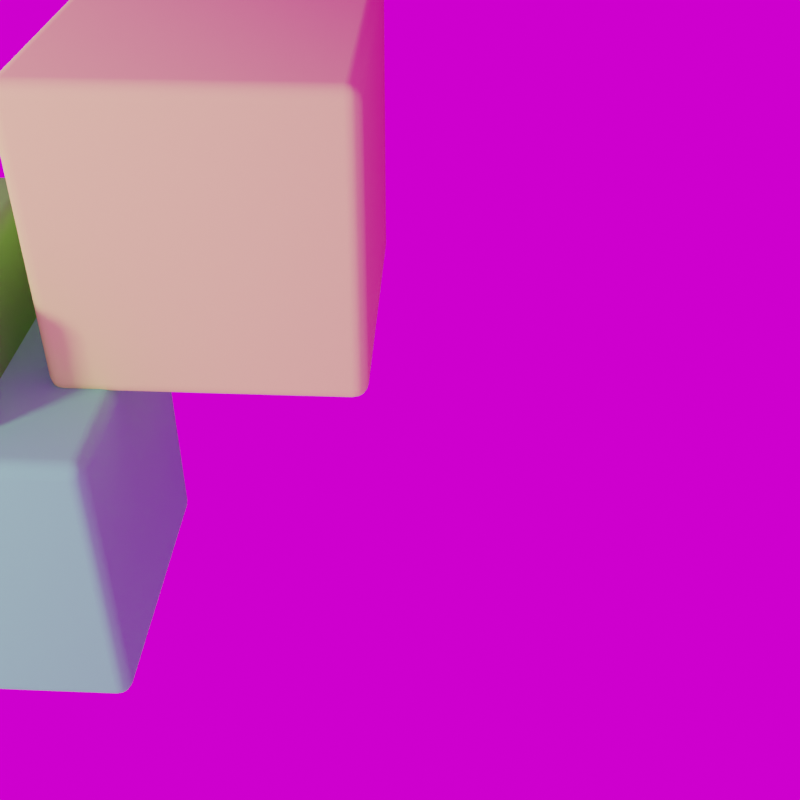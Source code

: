 # Source: simple-cubes.blend  (saved by Blender 4.1.24; exported with 4.5.12 LTS)
import bpy
from mathutils import Matrix  # noqa: F401  (used for matrix-valued properties, if any)

bpy.ops.wm.read_factory_settings(use_empty=True)
scene = bpy.context.scene
scene.name = 'Scene'

# ---- collections
col_collection = bpy.data.collections.new('Collection'); scene.collection.children.link(col_collection)

# ---- images (referenced by path relative to the original .blend; pixels are not part of the script)
import os
ASSET_DIR = os.environ.get("B2B_ASSET_DIR", "")  # directory of the original .blend (textures are referenced by path, not embedded)
HERE = os.path.dirname(os.path.abspath(__file__))  # packed textures are extracted next to this script under _unpacked/

def load_image(name, relpath, width, height, colorspace="sRGB"):
    """Load a texture the original file referenced (path relative to the .blend, or extracted next to this script)."""
    p = next((c for c in (os.path.join(HERE, relpath), os.path.join(ASSET_DIR, relpath)) if relpath and os.path.exists(c)), "")
    if p:
        img = bpy.data.images.load(p, check_existing=True)
        img.name = name
    else:  # same state as the original file: an image datablock whose file is absent (Cycles renders it pink)
        img = bpy.data.images.new(name, width, height)
        img.source = "FILE"
        img.filepath = "//" + (relpath or name)
    img.colorspace_settings.name = colorspace
    return img
img_studio_small_09_4k_exr = load_image('studio_small_09_4k.exr', 'studio_small_09_4k.exr', 1024, 1024, 'Linear Rec.709')

# ---- materials (node trees are filled in below, after node groups)
mat_cubematerial = bpy.data.materials.new('CubeMaterial')
mat_cubematerial.diffuse_color = (0.7179, 0.6469, 0.2449, 1.0)
mat_cubematerial_001 = bpy.data.materials.new('CubeMaterial.001')
mat_cubematerial_001.diffuse_color = (0.1394, 0.4649, 0.08718, 1.0)
mat_cubematerial_002 = bpy.data.materials.new('CubeMaterial.002')
mat_cubematerial_002.diffuse_color = (0.1879, 0.6566, 0.3538, 1.0)

# ---- material node trees

# ---- world
world_world = bpy.data.worlds.new('World'); scene.world = world_world
world_world.use_nodes = True; world_world.node_tree.nodes.clear()
_N = world_world.node_tree.nodes; _L = world_world.node_tree.links
n0 = _N.new('ShaderNodeOutputWorld'); n0.name = 'World Output'; n0.location = (300, 300)
n1 = _N.new('ShaderNodeBackground'); n1.name = 'Background'; n1.location = (10, 300)
n2 = _N.new('ShaderNodeTexEnvironment'); n2.name = 'Environment Texture'; n2.location = (-280, 260)
n2.image = img_studio_small_09_4k_exr
_L.new(n1.outputs[0], n0.inputs[0])
_L.new(n2.outputs[0], n1.inputs[0])
n0.is_active_output = True
world_world.color = (0.05088, 0.05088, 0.05088)
world_world.use_sun_shadow = False
world_world.sun_shadow_jitter_overblur = 0.0

# ---- cameras
cam_camera = bpy.data.cameras.new('Camera')
cam_camera.clip_end = 100.0
cam_camera.ortho_scale = 7.314

# ---- lights
light_light = bpy.data.lights.new('Light', 'AREA')
light_light.transmission_factor = 0.0
light_light.energy = 235.6
light_light.shadow_soft_size = 5.949
light_light.shadow_maximum_resolution = 0.006
light_light.use_absolute_resolution = True
light_light.shape = 'RECTANGLE'
light_light.size = 5.949
light_light.size_y = 6.628
light_light_001 = bpy.data.lights.new('Light.001', 'AREA')
light_light_001.transmission_factor = 0.0
light_light_001.energy = 392.7
light_light_001.shadow_soft_size = 5.949
light_light_001.shadow_maximum_resolution = 0.006
light_light_001.use_absolute_resolution = True
light_light_001.shape = 'RECTANGLE'
light_light_001.size = 5.949
light_light_001.size_y = 6.628
light_light_002 = bpy.data.lights.new('Light.002', 'AREA')
light_light_002.transmission_factor = 0.0
light_light_002.energy = 235.6
light_light_002.shadow_soft_size = 5.949
light_light_002.shadow_maximum_resolution = 0.006
light_light_002.use_absolute_resolution = True
light_light_002.shape = 'RECTANGLE'
light_light_002.size = 5.949
light_light_002.size_y = 6.628
light_light_003 = bpy.data.lights.new('Light.003', 'AREA')
light_light_003.transmission_factor = 0.0
light_light_003.energy = 392.7
light_light_003.shadow_soft_size = 0.8686
light_light_003.shadow_maximum_resolution = 0.006
light_light_003.use_absolute_resolution = True
light_light_003.shape = 'RECTANGLE'
light_light_003.size = 0.8686
light_light_003.size_y = 0.8133

# ---- meshes
me_cube_150 = bpy.data.meshes.new('Cube.150')
me_cube_150.from_pydata([(-0.5, -0.5, -0.5), (-0.5, -0.5, 0.5), (-0.5, 0.5, -0.5), (-0.5, 0.5, 0.5), (0.5, -0.5, -0.5), (0.5, -0.5, 0.5), (0.5, 0.5, -0.5), (0.5, 0.5, 0.5)], [], [(0, 1, 3, 2), (2, 3, 7, 6), (6, 7, 5, 4), (4, 5, 1, 0), (2, 6, 4, 0), (7, 3, 1, 5)])
me_cube_150.polygons.foreach_set('use_smooth', [True] * 6)
_uv = me_cube_150.uv_layers.new(name='UVMap')
_uv.uv.foreach_set('vector', [0.375, 0.0, 0.625, 0.0, 0.625, 0.25, 0.375, 0.25, 0.375, 0.25, 0.625, 0.25, 0.625, 0.5, 0.375, 0.5, 0.375, 0.5, 0.625, 0.5, 0.625, 0.75, 0.375, 0.75, 0.375, 0.75, 0.625, 0.75, 0.625, 1.0, 0.375, 1.0, 0.125, 0.5, 0.375, 0.5, 0.375, 0.75, 0.125, 0.75, 0.625, 0.5, 0.875, 0.5, 0.875, 0.75, 0.625, 0.75])
me_cube_150.materials.append(mat_cubematerial)
me_cube_150.update()
me_cube_151 = bpy.data.meshes.new('Cube.151')
me_cube_151.from_pydata([(-0.5, -0.5, -0.5), (-0.5, -0.5, 0.5), (-0.5, 0.5, -0.5), (-0.5, 0.5, 0.5), (0.5, -0.5, -0.5), (0.5, -0.5, 0.5), (0.5, 0.5, -0.5), (0.5, 0.5, 0.5)], [], [(0, 1, 3, 2), (2, 3, 7, 6), (6, 7, 5, 4), (4, 5, 1, 0), (2, 6, 4, 0), (7, 3, 1, 5)])
me_cube_151.polygons.foreach_set('use_smooth', [True] * 6)
_uv = me_cube_151.uv_layers.new(name='UVMap')
_uv.uv.foreach_set('vector', [0.375, 0.0, 0.625, 0.0, 0.625, 0.25, 0.375, 0.25, 0.375, 0.25, 0.625, 0.25, 0.625, 0.5, 0.375, 0.5, 0.375, 0.5, 0.625, 0.5, 0.625, 0.75, 0.375, 0.75, 0.375, 0.75, 0.625, 0.75, 0.625, 1.0, 0.375, 1.0, 0.125, 0.5, 0.375, 0.5, 0.375, 0.75, 0.125, 0.75, 0.625, 0.5, 0.875, 0.5, 0.875, 0.75, 0.625, 0.75])
me_cube_151.materials.append(mat_cubematerial_001)
me_cube_151.update()
me_cube_152 = bpy.data.meshes.new('Cube.152')
me_cube_152.from_pydata([(-0.5, -0.5, -0.5), (-0.5, -0.5, 0.5), (-0.5, 0.5, -0.5), (-0.5, 0.5, 0.5), (0.5, -0.5, -0.5), (0.5, -0.5, 0.5), (0.5, 0.5, -0.5), (0.5, 0.5, 0.5)], [], [(0, 1, 3, 2), (2, 3, 7, 6), (6, 7, 5, 4), (4, 5, 1, 0), (2, 6, 4, 0), (7, 3, 1, 5)])
me_cube_152.polygons.foreach_set('use_smooth', [True] * 6)
_uv = me_cube_152.uv_layers.new(name='UVMap')
_uv.uv.foreach_set('vector', [0.375, 0.0, 0.625, 0.0, 0.625, 0.25, 0.375, 0.25, 0.375, 0.25, 0.625, 0.25, 0.625, 0.5, 0.375, 0.5, 0.375, 0.5, 0.625, 0.5, 0.625, 0.75, 0.375, 0.75, 0.375, 0.75, 0.625, 0.75, 0.625, 1.0, 0.375, 1.0, 0.125, 0.5, 0.375, 0.5, 0.375, 0.75, 0.125, 0.75, 0.625, 0.5, 0.875, 0.5, 0.875, 0.75, 0.625, 0.75])
me_cube_152.materials.append(mat_cubematerial_002)
me_cube_152.update()

# ---- objects
ob_light = bpy.data.objects.new('Light', light_light)
ob_camera = bpy.data.objects.new('Camera', cam_camera)
ob_light_001 = bpy.data.objects.new('Light.001', light_light_001)
ob_light_002 = bpy.data.objects.new('Light.002', light_light_002)
ob_light_003 = bpy.data.objects.new('Light.003', light_light_003)
ob_cube = bpy.data.objects.new('Cube', me_cube_150)
ob_cube_001 = bpy.data.objects.new('Cube.001', me_cube_151)
ob_cube_002 = bpy.data.objects.new('Cube.002', me_cube_152)

# ---- transforms, parenting, visibility, modifiers, constraints
ob_light.location = (9.088, 1.613, 2.196)
ob_light.rotation_euler = (1.341, -0.1259, 1.636)
ob_light.lock_rotations_4d = False
ob_light.empty_display_type = 'ARROWS'
ob_light.color = (0.0, 0.0, 0.0, 0.0)
ob_light.lineart.crease_threshold = 0.0
ob_camera.location = (2.96, 1.273, 2.153)
ob_camera.rotation_euler = (0.9425, 3.155e-06, -4.664)
ob_camera.scale = (1.0, 1.0, 1.0)
ob_camera.lock_rotations_4d = False
ob_camera.empty_display_type = 'ARROWS'
ob_camera.color = (0.0, 0.0, 0.0, 0.0)
ob_camera.display_type = 'WIRE'
ob_camera.lineart.crease_threshold = 0.0
ob_light_001.location = (-4.224, -7.569, 2.644)
ob_light_001.rotation_euler = (0.4973, -1.267, 0.6314)
ob_light_001.lock_rotations_4d = False
ob_light_001.empty_display_type = 'ARROWS'
ob_light_001.color = (0.0, 0.0, 0.0, 0.0)
ob_light_001.lineart.crease_threshold = 0.0
ob_light_002.location = (0.1637, -1.049, -5.934)
ob_light_002.rotation_euler = (2.983, 0.1507, 0.5965)
ob_light_002.lock_rotations_4d = False
ob_light_002.empty_display_type = 'ARROWS'
ob_light_002.color = (0.0, 0.0, 0.0, 0.0)
ob_light_002.lineart.crease_threshold = 0.0
ob_light_003.location = (4.915, -4.754, 2.895)
ob_light_003.rotation_euler = (1.283, -0.1149, 0.9268)
ob_light_003.lock_rotations_4d = False
ob_light_003.empty_display_type = 'ARROWS'
ob_light_003.color = (0.0, 0.0, 0.0, 0.0)
ob_light_003.lineart.crease_threshold = 0.0
ob_cube.location = (-0.2994, 0.5413, 0.6263)
_m = ob_cube.modifiers.new('Bevel', 'BEVEL')
_m.width = 0.05
_m.width_pct = 0.05
_m.segments = 4
ob_cube_001.location = (0.002322, -0.625, 0.04997)
_m = ob_cube_001.modifiers.new('Bevel', 'BEVEL')
_m.width = 0.05
_m.width_pct = 0.05
_m.segments = 4
ob_cube_002.location = (0.0841, -0.2437, -0.3517)
_m = ob_cube_002.modifiers.new('Bevel', 'BEVEL')
_m.width = 0.05
_m.width_pct = 0.05
_m.segments = 4

# ---- collection membership
col_collection.objects.link(ob_light)
col_collection.objects.link(ob_camera)
col_collection.objects.link(ob_light_001)
col_collection.objects.link(ob_light_002)
col_collection.objects.link(ob_light_003)
col_collection.objects.link(ob_cube)
col_collection.objects.link(ob_cube_001)
col_collection.objects.link(ob_cube_002)

# ---- scene / render settings (as saved in the file)
scene.camera = ob_camera
scene.frame_start = 1; scene.frame_end = 120; scene.frame_set(20)
scene.render.engine = 'CYCLES'
scene.render.image_settings.file_format = 'FFMPEG'
scene.render.image_settings.color_mode = 'RGB'
scene.render.resolution_y = 1920
scene.render.fps = 25
scene.render.use_border = True
scene.render.use_render_cache = True
scene.cycles.use_denoising = False
scene.cycles.samples = 300
scene.cycles.sampling_pattern = 'TABULATED_SOBOL'
scene.cycles.use_light_tree = False
scene.cycles.caustics_reflective = False
scene.cycles.caustics_refractive = False
scene.eevee.ray_tracing_options.trace_max_roughness = 0.0
scene.view_settings.view_transform = 'Filmic'
bpy.context.view_layer.update()
